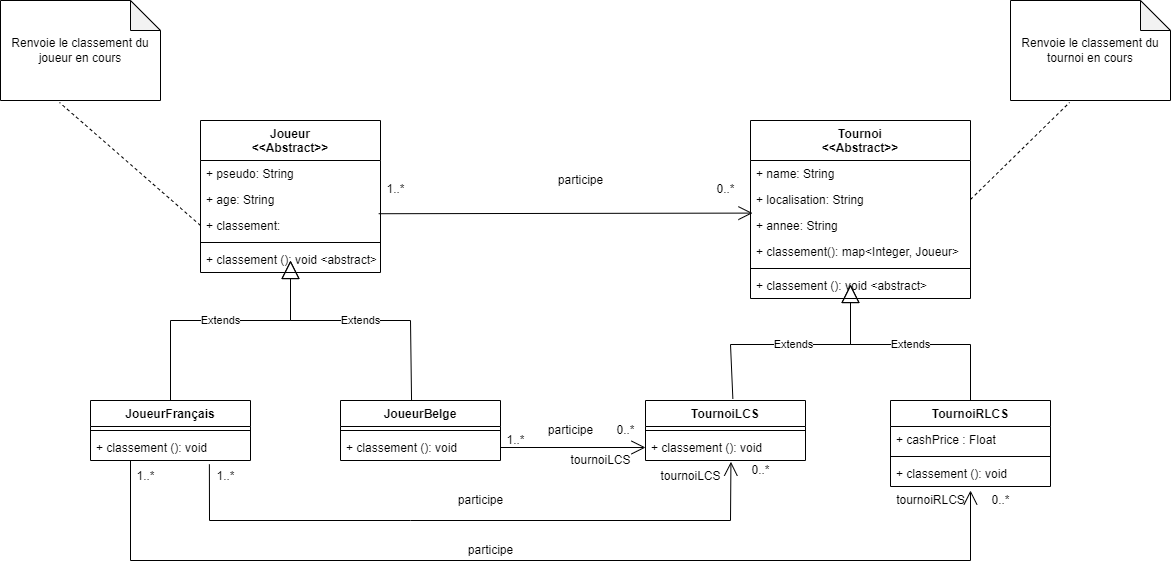

The diagram above was exported from draw.io. Its source (the exported page's mxGraphModel, read from the mxfile embedded in the PNG):
<mxGraphModel dx="1747" dy="1604" grid="1" gridSize="10" guides="1" tooltips="1" connect="1" arrows="1" fold="1" page="1" pageScale="1" pageWidth="827" pageHeight="1169" math="0" shadow="0">
  <root>
    <mxCell id="0" />
    <mxCell id="1" parent="0" />
    <mxCell id="bYGkFI9BYkFoYd33vqa7-1" value="Joueur&#10;&lt;&lt;Abstract&gt;&gt;" style="swimlane;fontStyle=1;align=center;verticalAlign=top;childLayout=stackLayout;horizontal=1;startSize=40;horizontalStack=0;resizeParent=1;resizeParentMax=0;resizeLast=0;collapsible=1;marginBottom=0;" parent="1" vertex="1">
      <mxGeometry x="150" y="40" width="180" height="152" as="geometry" />
    </mxCell>
    <mxCell id="bYGkFI9BYkFoYd33vqa7-2" value="+ pseudo: String" style="text;strokeColor=none;fillColor=none;align=left;verticalAlign=top;spacingLeft=4;spacingRight=4;overflow=hidden;rotatable=0;points=[[0,0.5],[1,0.5]];portConstraint=eastwest;" parent="bYGkFI9BYkFoYd33vqa7-1" vertex="1">
      <mxGeometry y="40" width="180" height="26" as="geometry" />
    </mxCell>
    <mxCell id="bYGkFI9BYkFoYd33vqa7-5" value="+ age: String" style="text;strokeColor=none;fillColor=none;align=left;verticalAlign=top;spacingLeft=4;spacingRight=4;overflow=hidden;rotatable=0;points=[[0,0.5],[1,0.5]];portConstraint=eastwest;" parent="bYGkFI9BYkFoYd33vqa7-1" vertex="1">
      <mxGeometry y="66" width="180" height="26" as="geometry" />
    </mxCell>
    <mxCell id="bYGkFI9BYkFoYd33vqa7-6" value="+ classement: " style="text;strokeColor=none;fillColor=none;align=left;verticalAlign=top;spacingLeft=4;spacingRight=4;overflow=hidden;rotatable=0;points=[[0,0.5],[1,0.5]];portConstraint=eastwest;" parent="bYGkFI9BYkFoYd33vqa7-1" vertex="1">
      <mxGeometry y="92" width="180" height="26" as="geometry" />
    </mxCell>
    <mxCell id="bYGkFI9BYkFoYd33vqa7-3" value="" style="line;strokeWidth=1;fillColor=none;align=left;verticalAlign=middle;spacingTop=-1;spacingLeft=3;spacingRight=3;rotatable=0;labelPosition=right;points=[];portConstraint=eastwest;" parent="bYGkFI9BYkFoYd33vqa7-1" vertex="1">
      <mxGeometry y="118" width="180" height="8" as="geometry" />
    </mxCell>
    <mxCell id="bYGkFI9BYkFoYd33vqa7-4" value="+ classement (): void &lt;abstract&gt;" style="text;strokeColor=none;fillColor=none;align=left;verticalAlign=top;spacingLeft=4;spacingRight=4;overflow=hidden;rotatable=0;points=[[0,0.5],[1,0.5]];portConstraint=eastwest;" parent="bYGkFI9BYkFoYd33vqa7-1" vertex="1">
      <mxGeometry y="126" width="180" height="26" as="geometry" />
    </mxCell>
    <mxCell id="bYGkFI9BYkFoYd33vqa7-7" value="JoueurFrançais" style="swimlane;fontStyle=1;align=center;verticalAlign=top;childLayout=stackLayout;horizontal=1;startSize=26;horizontalStack=0;resizeParent=1;resizeParentMax=0;resizeLast=0;collapsible=1;marginBottom=0;" parent="1" vertex="1">
      <mxGeometry x="40" y="320" width="160" height="60" as="geometry" />
    </mxCell>
    <mxCell id="bYGkFI9BYkFoYd33vqa7-9" value="" style="line;strokeWidth=1;fillColor=none;align=left;verticalAlign=middle;spacingTop=-1;spacingLeft=3;spacingRight=3;rotatable=0;labelPosition=right;points=[];portConstraint=eastwest;" parent="bYGkFI9BYkFoYd33vqa7-7" vertex="1">
      <mxGeometry y="26" width="160" height="8" as="geometry" />
    </mxCell>
    <mxCell id="bYGkFI9BYkFoYd33vqa7-10" value="+ classement (): void" style="text;strokeColor=none;fillColor=none;align=left;verticalAlign=top;spacingLeft=4;spacingRight=4;overflow=hidden;rotatable=0;points=[[0,0.5],[1,0.5]];portConstraint=eastwest;" parent="bYGkFI9BYkFoYd33vqa7-7" vertex="1">
      <mxGeometry y="34" width="160" height="26" as="geometry" />
    </mxCell>
    <mxCell id="bYGkFI9BYkFoYd33vqa7-11" value="JoueurBelge" style="swimlane;fontStyle=1;align=center;verticalAlign=top;childLayout=stackLayout;horizontal=1;startSize=26;horizontalStack=0;resizeParent=1;resizeParentMax=0;resizeLast=0;collapsible=1;marginBottom=0;" parent="1" vertex="1">
      <mxGeometry x="290" y="320" width="160" height="60" as="geometry" />
    </mxCell>
    <mxCell id="bYGkFI9BYkFoYd33vqa7-13" value="" style="line;strokeWidth=1;fillColor=none;align=left;verticalAlign=middle;spacingTop=-1;spacingLeft=3;spacingRight=3;rotatable=0;labelPosition=right;points=[];portConstraint=eastwest;" parent="bYGkFI9BYkFoYd33vqa7-11" vertex="1">
      <mxGeometry y="26" width="160" height="8" as="geometry" />
    </mxCell>
    <mxCell id="bYGkFI9BYkFoYd33vqa7-14" value="+ classement (): void" style="text;strokeColor=none;fillColor=none;align=left;verticalAlign=top;spacingLeft=4;spacingRight=4;overflow=hidden;rotatable=0;points=[[0,0.5],[1,0.5]];portConstraint=eastwest;" parent="bYGkFI9BYkFoYd33vqa7-11" vertex="1">
      <mxGeometry y="34" width="160" height="26" as="geometry" />
    </mxCell>
    <mxCell id="bYGkFI9BYkFoYd33vqa7-16" value="Extends" style="endArrow=block;endSize=16;endFill=0;html=1;rounded=0;exitX=0.5;exitY=0;exitDx=0;exitDy=0;" parent="1" source="bYGkFI9BYkFoYd33vqa7-7" edge="1">
      <mxGeometry width="160" relative="1" as="geometry">
        <mxPoint x="40" y="250" as="sourcePoint" />
        <mxPoint x="240" y="180" as="targetPoint" />
        <Array as="points">
          <mxPoint x="120" y="240" />
          <mxPoint x="240" y="240" />
        </Array>
      </mxGeometry>
    </mxCell>
    <mxCell id="bYGkFI9BYkFoYd33vqa7-18" value="Tournoi&#10;&lt;&lt;Abstract&gt;&gt;" style="swimlane;fontStyle=1;align=center;verticalAlign=top;childLayout=stackLayout;horizontal=1;startSize=40;horizontalStack=0;resizeParent=1;resizeParentMax=0;resizeLast=0;collapsible=1;marginBottom=0;" parent="1" vertex="1">
      <mxGeometry x="700" y="40" width="220" height="178" as="geometry" />
    </mxCell>
    <mxCell id="bYGkFI9BYkFoYd33vqa7-19" value="+ name: String" style="text;strokeColor=none;fillColor=none;align=left;verticalAlign=top;spacingLeft=4;spacingRight=4;overflow=hidden;rotatable=0;points=[[0,0.5],[1,0.5]];portConstraint=eastwest;" parent="bYGkFI9BYkFoYd33vqa7-18" vertex="1">
      <mxGeometry y="40" width="220" height="26" as="geometry" />
    </mxCell>
    <mxCell id="bYGkFI9BYkFoYd33vqa7-23" value="+ localisation: String " style="text;strokeColor=none;fillColor=none;align=left;verticalAlign=top;spacingLeft=4;spacingRight=4;overflow=hidden;rotatable=0;points=[[0,0.5],[1,0.5]];portConstraint=eastwest;" parent="bYGkFI9BYkFoYd33vqa7-18" vertex="1">
      <mxGeometry y="66" width="220" height="26" as="geometry" />
    </mxCell>
    <mxCell id="bYGkFI9BYkFoYd33vqa7-24" value="+ annee: String" style="text;strokeColor=none;fillColor=none;align=left;verticalAlign=top;spacingLeft=4;spacingRight=4;overflow=hidden;rotatable=0;points=[[0,0.5],[1,0.5]];portConstraint=eastwest;" parent="bYGkFI9BYkFoYd33vqa7-18" vertex="1">
      <mxGeometry y="92" width="220" height="26" as="geometry" />
    </mxCell>
    <mxCell id="bYGkFI9BYkFoYd33vqa7-25" value="+ classement(): map&lt;Integer, Joueur&gt;" style="text;strokeColor=none;fillColor=none;align=left;verticalAlign=top;spacingLeft=4;spacingRight=4;overflow=hidden;rotatable=0;points=[[0,0.5],[1,0.5]];portConstraint=eastwest;" parent="bYGkFI9BYkFoYd33vqa7-18" vertex="1">
      <mxGeometry y="118" width="220" height="26" as="geometry" />
    </mxCell>
    <mxCell id="bYGkFI9BYkFoYd33vqa7-20" value="" style="line;strokeWidth=1;fillColor=none;align=left;verticalAlign=middle;spacingTop=-1;spacingLeft=3;spacingRight=3;rotatable=0;labelPosition=right;points=[];portConstraint=eastwest;" parent="bYGkFI9BYkFoYd33vqa7-18" vertex="1">
      <mxGeometry y="144" width="220" height="8" as="geometry" />
    </mxCell>
    <mxCell id="bYGkFI9BYkFoYd33vqa7-21" value="+ classement (): void &lt;abstract&gt;" style="text;strokeColor=none;fillColor=none;align=left;verticalAlign=top;spacingLeft=4;spacingRight=4;overflow=hidden;rotatable=0;points=[[0,0.5],[1,0.5]];portConstraint=eastwest;" parent="bYGkFI9BYkFoYd33vqa7-18" vertex="1">
      <mxGeometry y="152" width="220" height="26" as="geometry" />
    </mxCell>
    <mxCell id="bYGkFI9BYkFoYd33vqa7-22" value="" style="endArrow=open;endFill=1;endSize=12;html=1;rounded=0;entryX=0.009;entryY=0.023;entryDx=0;entryDy=0;entryPerimeter=0;exitX=0.99;exitY=0.047;exitDx=0;exitDy=0;exitPerimeter=0;" parent="1" source="bYGkFI9BYkFoYd33vqa7-6" target="bYGkFI9BYkFoYd33vqa7-24" edge="1">
      <mxGeometry width="160" relative="1" as="geometry">
        <mxPoint x="330" y="108.5" as="sourcePoint" />
        <mxPoint x="490" y="108.5" as="targetPoint" />
      </mxGeometry>
    </mxCell>
    <mxCell id="bYGkFI9BYkFoYd33vqa7-26" value="Renvoie le classement du joueur en cours" style="shape=note;whiteSpace=wrap;html=1;backgroundOutline=1;darkOpacity=0.05;" parent="1" vertex="1">
      <mxGeometry x="-50" y="-80" width="160" height="100" as="geometry" />
    </mxCell>
    <mxCell id="bYGkFI9BYkFoYd33vqa7-31" value="" style="html=1;verticalAlign=bottom;endArrow=none;dashed=1;endSize=8;rounded=0;exitX=0;exitY=0.5;exitDx=0;exitDy=0;entryX=0.369;entryY=1.02;entryDx=0;entryDy=0;entryPerimeter=0;" parent="1" source="bYGkFI9BYkFoYd33vqa7-6" target="bYGkFI9BYkFoYd33vqa7-26" edge="1">
      <mxGeometry relative="1" as="geometry">
        <mxPoint x="20" y="110" as="sourcePoint" />
        <mxPoint x="-60" y="110" as="targetPoint" />
      </mxGeometry>
    </mxCell>
    <mxCell id="bYGkFI9BYkFoYd33vqa7-32" value="participe" style="text;html=1;align=center;verticalAlign=middle;resizable=0;points=[];autosize=1;strokeColor=none;fillColor=none;" parent="1" vertex="1">
      <mxGeometry x="500" y="90" width="60" height="20" as="geometry" />
    </mxCell>
    <mxCell id="bYGkFI9BYkFoYd33vqa7-33" value="0..*" style="text;html=1;align=center;verticalAlign=middle;resizable=0;points=[];autosize=1;strokeColor=none;fillColor=none;" parent="1" vertex="1">
      <mxGeometry x="660" y="99" width="30" height="20" as="geometry" />
    </mxCell>
    <mxCell id="bYGkFI9BYkFoYd33vqa7-34" value="1..*" style="text;html=1;align=center;verticalAlign=middle;resizable=0;points=[];autosize=1;strokeColor=none;fillColor=none;" parent="1" vertex="1">
      <mxGeometry x="330" y="99" width="30" height="20" as="geometry" />
    </mxCell>
    <mxCell id="bYGkFI9BYkFoYd33vqa7-35" value="Renvoie le classement du tournoi en cours" style="shape=note;whiteSpace=wrap;html=1;backgroundOutline=1;darkOpacity=0.05;" parent="1" vertex="1">
      <mxGeometry x="960" y="-80" width="160" height="100" as="geometry" />
    </mxCell>
    <mxCell id="bYGkFI9BYkFoYd33vqa7-36" value="" style="html=1;verticalAlign=bottom;endArrow=none;dashed=1;endSize=8;rounded=0;exitX=1;exitY=0.5;exitDx=0;exitDy=0;entryX=0.369;entryY=1.02;entryDx=0;entryDy=0;entryPerimeter=0;" parent="1" source="bYGkFI9BYkFoYd33vqa7-23" target="bYGkFI9BYkFoYd33vqa7-35" edge="1">
      <mxGeometry relative="1" as="geometry">
        <mxPoint x="860" y="119" as="sourcePoint" />
        <mxPoint x="770" y="54" as="targetPoint" />
      </mxGeometry>
    </mxCell>
    <mxCell id="bYGkFI9BYkFoYd33vqa7-37" value="Extends" style="endArrow=block;endSize=16;endFill=0;html=1;rounded=0;exitX=0.444;exitY=-0.008;exitDx=0;exitDy=0;exitPerimeter=0;" parent="1" source="bYGkFI9BYkFoYd33vqa7-11" edge="1">
      <mxGeometry width="160" relative="1" as="geometry">
        <mxPoint x="360" y="300" as="sourcePoint" />
        <mxPoint x="240" y="180" as="targetPoint" />
        <Array as="points">
          <mxPoint x="360" y="240" />
          <mxPoint x="240" y="240" />
        </Array>
      </mxGeometry>
    </mxCell>
    <mxCell id="bYGkFI9BYkFoYd33vqa7-38" value="TournoiLCS" style="swimlane;fontStyle=1;align=center;verticalAlign=top;childLayout=stackLayout;horizontal=1;startSize=26;horizontalStack=0;resizeParent=1;resizeParentMax=0;resizeLast=0;collapsible=1;marginBottom=0;" parent="1" vertex="1">
      <mxGeometry x="595" y="320" width="160" height="60" as="geometry" />
    </mxCell>
    <mxCell id="bYGkFI9BYkFoYd33vqa7-39" value="" style="line;strokeWidth=1;fillColor=none;align=left;verticalAlign=middle;spacingTop=-1;spacingLeft=3;spacingRight=3;rotatable=0;labelPosition=right;points=[];portConstraint=eastwest;" parent="bYGkFI9BYkFoYd33vqa7-38" vertex="1">
      <mxGeometry y="26" width="160" height="8" as="geometry" />
    </mxCell>
    <mxCell id="bYGkFI9BYkFoYd33vqa7-40" value="+ classement (): void" style="text;strokeColor=none;fillColor=none;align=left;verticalAlign=top;spacingLeft=4;spacingRight=4;overflow=hidden;rotatable=0;points=[[0,0.5],[1,0.5]];portConstraint=eastwest;" parent="bYGkFI9BYkFoYd33vqa7-38" vertex="1">
      <mxGeometry y="34" width="160" height="26" as="geometry" />
    </mxCell>
    <mxCell id="bYGkFI9BYkFoYd33vqa7-44" value="Extends" style="endArrow=block;endSize=16;endFill=0;html=1;rounded=0;exitX=0.546;exitY=-0.029;exitDx=0;exitDy=0;exitPerimeter=0;" parent="1" source="bYGkFI9BYkFoYd33vqa7-38" edge="1">
      <mxGeometry width="160" relative="1" as="geometry">
        <mxPoint x="600" y="274" as="sourcePoint" />
        <mxPoint x="800" y="204" as="targetPoint" />
        <Array as="points">
          <mxPoint x="680" y="264" />
          <mxPoint x="800" y="264" />
        </Array>
      </mxGeometry>
    </mxCell>
    <mxCell id="bYGkFI9BYkFoYd33vqa7-45" value="Extends" style="endArrow=block;endSize=16;endFill=0;html=1;rounded=0;" parent="1" edge="1">
      <mxGeometry width="160" relative="1" as="geometry">
        <mxPoint x="920" y="324" as="sourcePoint" />
        <mxPoint x="800" y="204" as="targetPoint" />
        <Array as="points">
          <mxPoint x="920" y="264" />
          <mxPoint x="800" y="264" />
        </Array>
      </mxGeometry>
    </mxCell>
    <mxCell id="bYGkFI9BYkFoYd33vqa7-47" value="TournoiRLCS" style="swimlane;fontStyle=1;align=center;verticalAlign=top;childLayout=stackLayout;horizontal=1;startSize=26;horizontalStack=0;resizeParent=1;resizeParentMax=0;resizeLast=0;collapsible=1;marginBottom=0;" parent="1" vertex="1">
      <mxGeometry x="840" y="320" width="160" height="86" as="geometry" />
    </mxCell>
    <mxCell id="bYGkFI9BYkFoYd33vqa7-48" value="+ cashPrice : Float" style="text;strokeColor=none;fillColor=none;align=left;verticalAlign=top;spacingLeft=4;spacingRight=4;overflow=hidden;rotatable=0;points=[[0,0.5],[1,0.5]];portConstraint=eastwest;" parent="bYGkFI9BYkFoYd33vqa7-47" vertex="1">
      <mxGeometry y="26" width="160" height="26" as="geometry" />
    </mxCell>
    <mxCell id="bYGkFI9BYkFoYd33vqa7-49" value="" style="line;strokeWidth=1;fillColor=none;align=left;verticalAlign=middle;spacingTop=-1;spacingLeft=3;spacingRight=3;rotatable=0;labelPosition=right;points=[];portConstraint=eastwest;" parent="bYGkFI9BYkFoYd33vqa7-47" vertex="1">
      <mxGeometry y="52" width="160" height="8" as="geometry" />
    </mxCell>
    <mxCell id="bYGkFI9BYkFoYd33vqa7-50" value="+ classement (): void" style="text;strokeColor=none;fillColor=none;align=left;verticalAlign=top;spacingLeft=4;spacingRight=4;overflow=hidden;rotatable=0;points=[[0,0.5],[1,0.5]];portConstraint=eastwest;" parent="bYGkFI9BYkFoYd33vqa7-47" vertex="1">
      <mxGeometry y="60" width="160" height="26" as="geometry" />
    </mxCell>
    <mxCell id="bYGkFI9BYkFoYd33vqa7-51" value="" style="endArrow=open;endFill=1;endSize=12;html=1;rounded=0;entryX=0;entryY=0.5;entryDx=0;entryDy=0;exitX=1;exitY=0.5;exitDx=0;exitDy=0;" parent="1" source="bYGkFI9BYkFoYd33vqa7-14" target="bYGkFI9BYkFoYd33vqa7-40" edge="1">
      <mxGeometry width="160" relative="1" as="geometry">
        <mxPoint x="450" y="362.5" as="sourcePoint" />
        <mxPoint x="590" y="363" as="targetPoint" />
      </mxGeometry>
    </mxCell>
    <mxCell id="bYGkFI9BYkFoYd33vqa7-52" value="" style="endArrow=open;endFill=1;endSize=12;html=1;rounded=0;exitX=0.743;exitY=1.146;exitDx=0;exitDy=0;exitPerimeter=0;entryX=0.534;entryY=1.049;entryDx=0;entryDy=0;entryPerimeter=0;" parent="1" source="bYGkFI9BYkFoYd33vqa7-10" target="bYGkFI9BYkFoYd33vqa7-40" edge="1">
      <mxGeometry width="160" relative="1" as="geometry">
        <mxPoint x="390" y="440" as="sourcePoint" />
        <mxPoint x="680" y="440" as="targetPoint" />
        <Array as="points">
          <mxPoint x="159" y="440" />
          <mxPoint x="360" y="440" />
          <mxPoint x="680" y="440" />
        </Array>
      </mxGeometry>
    </mxCell>
    <mxCell id="bYGkFI9BYkFoYd33vqa7-53" value="" style="endArrow=open;endFill=1;endSize=12;html=1;rounded=0;exitX=0.25;exitY=1;exitDx=0;exitDy=0;exitPerimeter=0;entryX=0.5;entryY=1.154;entryDx=0;entryDy=0;entryPerimeter=0;" parent="1" source="bYGkFI9BYkFoYd33vqa7-10" target="bYGkFI9BYkFoYd33vqa7-50" edge="1">
      <mxGeometry width="160" relative="1" as="geometry">
        <mxPoint x="190" y="460" as="sourcePoint" />
        <mxPoint x="690" y="470" as="targetPoint" />
        <Array as="points">
          <mxPoint x="80" y="480" />
          <mxPoint x="920" y="480" />
        </Array>
      </mxGeometry>
    </mxCell>
    <mxCell id="bYGkFI9BYkFoYd33vqa7-54" value="participe" style="text;html=1;align=center;verticalAlign=middle;resizable=0;points=[];autosize=1;strokeColor=none;fillColor=none;" parent="1" vertex="1">
      <mxGeometry x="490" y="340" width="60" height="20" as="geometry" />
    </mxCell>
    <mxCell id="bYGkFI9BYkFoYd33vqa7-55" value="participe" style="text;html=1;align=center;verticalAlign=middle;resizable=0;points=[];autosize=1;strokeColor=none;fillColor=none;" parent="1" vertex="1">
      <mxGeometry x="400" y="410" width="60" height="20" as="geometry" />
    </mxCell>
    <mxCell id="bYGkFI9BYkFoYd33vqa7-56" value="participe" style="text;html=1;align=center;verticalAlign=middle;resizable=0;points=[];autosize=1;strokeColor=none;fillColor=none;" parent="1" vertex="1">
      <mxGeometry x="410" y="460" width="60" height="20" as="geometry" />
    </mxCell>
    <mxCell id="bYGkFI9BYkFoYd33vqa7-57" value="1..*" style="text;html=1;align=center;verticalAlign=middle;resizable=0;points=[];autosize=1;strokeColor=none;fillColor=none;" parent="1" vertex="1">
      <mxGeometry x="160" y="386" width="30" height="20" as="geometry" />
    </mxCell>
    <mxCell id="bYGkFI9BYkFoYd33vqa7-58" value="1..*" style="text;html=1;align=center;verticalAlign=middle;resizable=0;points=[];autosize=1;strokeColor=none;fillColor=none;" parent="1" vertex="1">
      <mxGeometry x="80" y="386" width="30" height="20" as="geometry" />
    </mxCell>
    <mxCell id="bYGkFI9BYkFoYd33vqa7-59" value="0..*" style="text;html=1;align=center;verticalAlign=middle;resizable=0;points=[];autosize=1;strokeColor=none;fillColor=none;" parent="1" vertex="1">
      <mxGeometry x="695" y="380" width="30" height="20" as="geometry" />
    </mxCell>
    <mxCell id="bYGkFI9BYkFoYd33vqa7-60" value="0..*" style="text;html=1;align=center;verticalAlign=middle;resizable=0;points=[];autosize=1;strokeColor=none;fillColor=none;" parent="1" vertex="1">
      <mxGeometry x="935" y="410" width="30" height="20" as="geometry" />
    </mxCell>
    <mxCell id="bYGkFI9BYkFoYd33vqa7-61" value="0..*" style="text;html=1;align=center;verticalAlign=middle;resizable=0;points=[];autosize=1;strokeColor=none;fillColor=none;" parent="1" vertex="1">
      <mxGeometry x="560" y="340" width="30" height="20" as="geometry" />
    </mxCell>
    <mxCell id="bYGkFI9BYkFoYd33vqa7-62" value="1..*" style="text;html=1;align=center;verticalAlign=middle;resizable=0;points=[];autosize=1;strokeColor=none;fillColor=none;" parent="1" vertex="1">
      <mxGeometry x="450" y="350" width="30" height="20" as="geometry" />
    </mxCell>
    <mxCell id="bYGkFI9BYkFoYd33vqa7-63" value="tournoiLCS" style="text;html=1;align=center;verticalAlign=middle;resizable=0;points=[];autosize=1;strokeColor=none;fillColor=none;" parent="1" vertex="1">
      <mxGeometry x="510" y="370" width="80" height="20" as="geometry" />
    </mxCell>
    <mxCell id="bYGkFI9BYkFoYd33vqa7-64" value="tournoiLCS" style="text;html=1;align=center;verticalAlign=middle;resizable=0;points=[];autosize=1;strokeColor=none;fillColor=none;" parent="1" vertex="1">
      <mxGeometry x="600" y="386" width="80" height="20" as="geometry" />
    </mxCell>
    <mxCell id="bYGkFI9BYkFoYd33vqa7-65" value="tournoiRLCS" style="text;html=1;align=center;verticalAlign=middle;resizable=0;points=[];autosize=1;strokeColor=none;fillColor=none;" parent="1" vertex="1">
      <mxGeometry x="840" y="410" width="80" height="20" as="geometry" />
    </mxCell>
  </root>
</mxGraphModel>